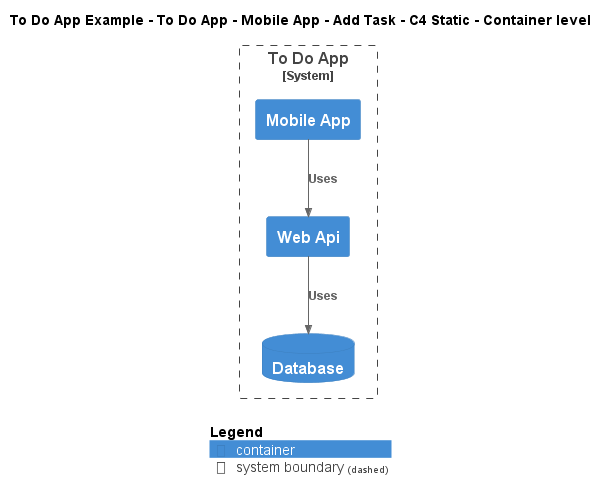

The diagram above was rendered by PlantUML. Its source (embedded in the PNG):
@startuml
!include ..\..\..\..\..\..\..\.c4s\C4_Container.puml

AddElementTag("c4interflow:lifecycle:new", $bgColor=green, $fontColor=#ffffff, $borderColor=green, $shadowing="False")
AddElementTag("c4interflow:lifecycle:changed", $bgColor=orange, $fontColor=#ffffff, $borderColor=orange, $shadowing="False")
AddElementTag("c4interflow:lifecycle:removed", $bgColor=red, $fontColor=#ffffff, $borderColor=red, $shadowing="False")

AddRelTag("c4interflow:lifecycle:new", $textColor=green, $lineColor=green)
AddRelTag("c4interflow:lifecycle:changed", $textColor=orange, $lineColor=orange)
AddRelTag("c4interflow:lifecycle:removed", $textColor=red, $lineColor=red)

SHOW_PERSON_PORTRAIT()
LAYOUT_TOP_DOWN()

skinparam linetype polyline

title To Do App Example - To Do App - Mobile App - Add Task - C4 Static - Container level


System_Boundary(ToDoAppExample.SoftwareSystems.ToDoApp, "To Do App") {
    Container(ToDoAppExample.SoftwareSystems.ToDoApp.Containers.MobileApp, "Mobile App", "", "")
    Container(ToDoAppExample.SoftwareSystems.ToDoApp.Containers.WebApi, "Web Api", "", "")
    ContainerDb(ToDoAppExample.SoftwareSystems.ToDoApp.Containers.Database, "Database", "", "")
}

Rel(ToDoAppExample.SoftwareSystems.ToDoApp.Containers.MobileApp, ToDoAppExample.SoftwareSystems.ToDoApp.Containers.WebApi, "Uses")
Rel(ToDoAppExample.SoftwareSystems.ToDoApp.Containers.WebApi, ToDoAppExample.SoftwareSystems.ToDoApp.Containers.Database, "Uses")


SHOW_LEGEND()
@enduml